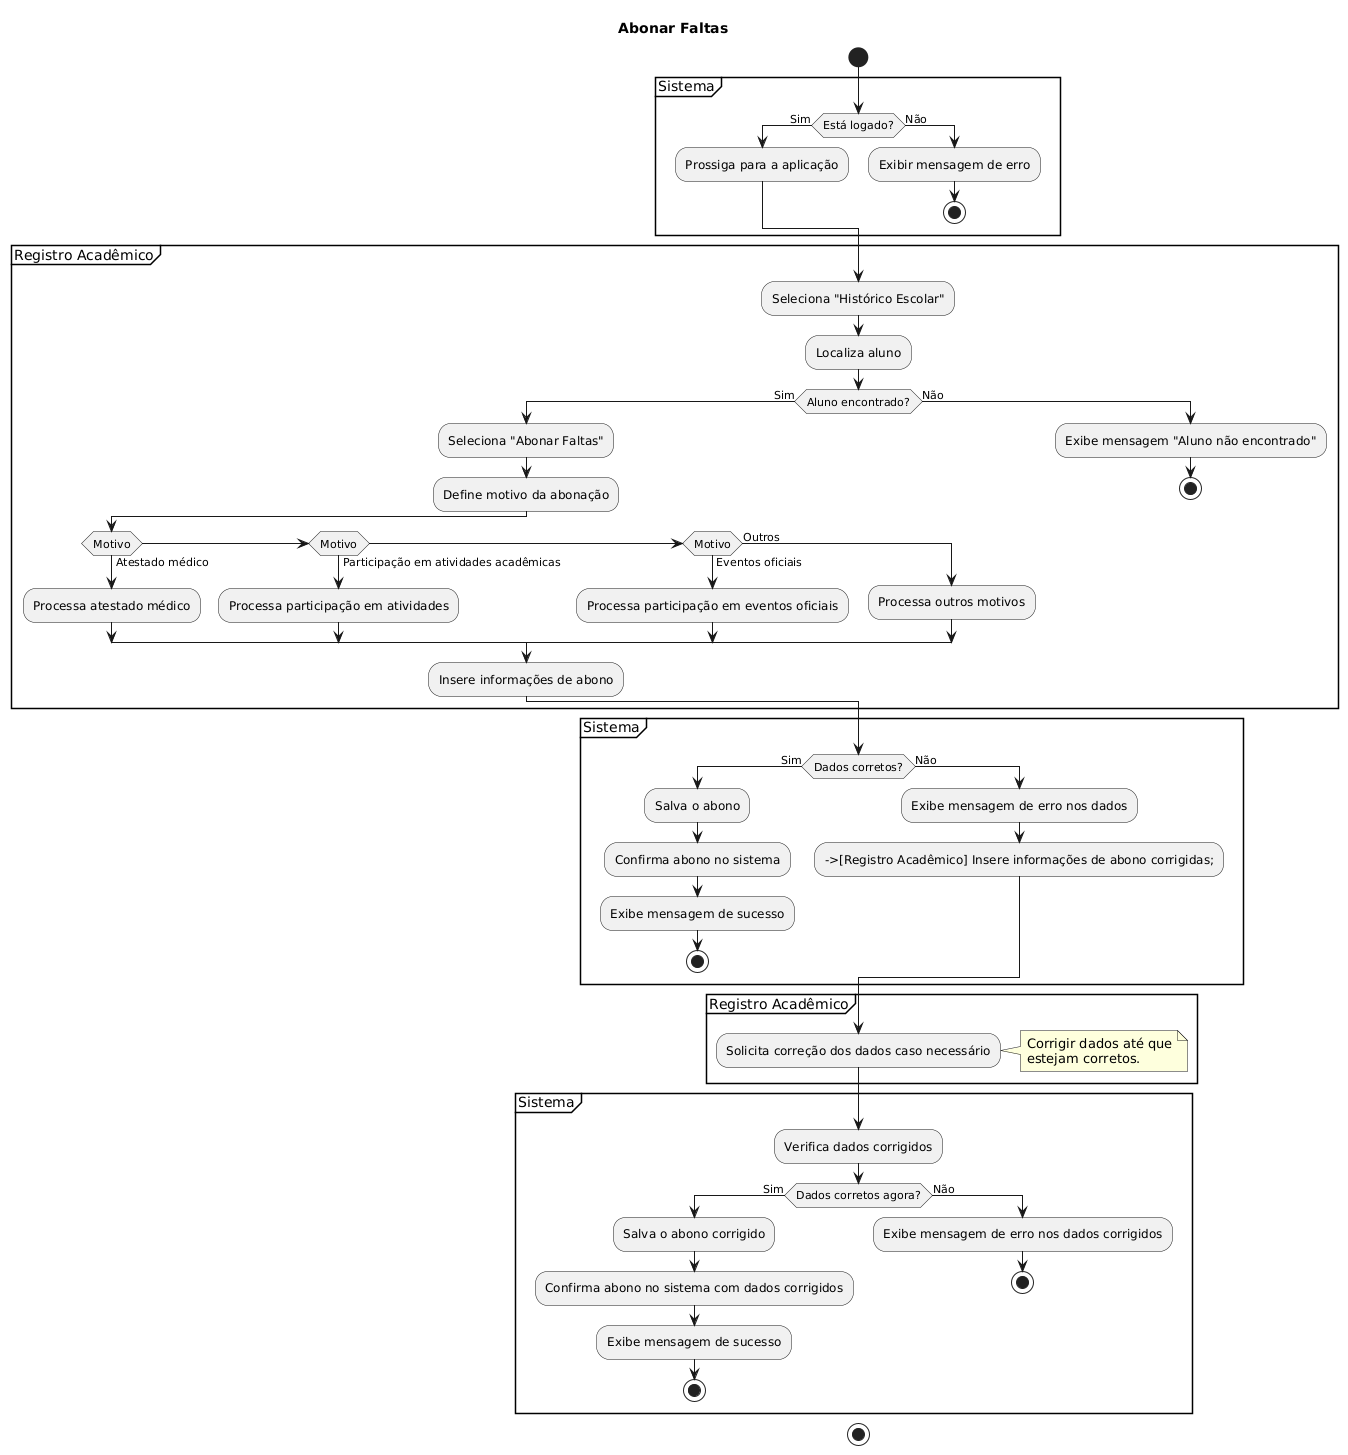

The diagram above was rendered by PlantUML. Its source (embedded in the PNG):
@startuml
title Abonar Faltas
start
partition Sistema {
    if (Está logado?) then (Sim)
        :Prossiga para a aplicação;
    else (Não)
        :Exibir mensagem de erro;
        stop
    endif
}

partition Registro Acadêmico {
    :Seleciona "Histórico Escolar";
    :Localiza aluno;
    if (Aluno encontrado?) then (Sim)
        :Seleciona "Abonar Faltas";
        :Define motivo da abonação;
        if (Motivo) then (Atestado médico)
            :Processa atestado médico;
        elseif (Motivo) then (Participação em atividades acadêmicas)
            :Processa participação em atividades;
        elseif (Motivo) then (Eventos oficiais)
            :Processa participação em eventos oficiais;
        else (Outros)
            :Processa outros motivos;
        endif
        :Insere informações de abono;
    else (Não)
        :Exibe mensagem "Aluno não encontrado";
        stop
    endif
}

partition Sistema {
    if (Dados corretos?) then (Sim)
        :Salva o abono;
        :Confirma abono no sistema;
        :Exibe mensagem de sucesso;
        stop
    else (Não)
        :Exibe mensagem de erro nos dados;
        -->[Registro Acadêmico] Insere informações de abono corrigidas;
    endif
}

partition Registro Acadêmico {
    :Solicita correção dos dados caso necessário;
    note right
        Corrigir dados até que
        estejam corretos.
    end note
}

partition Sistema {
    :Verifica dados corrigidos;
    if (Dados corretos agora?) then (Sim)
        :Salva o abono corrigido;
        :Confirma abono no sistema com dados corrigidos;
        :Exibe mensagem de sucesso;
        stop
    else (Não)
        :Exibe mensagem de erro nos dados corrigidos;
        stop
    endif
}

stop
@enduml